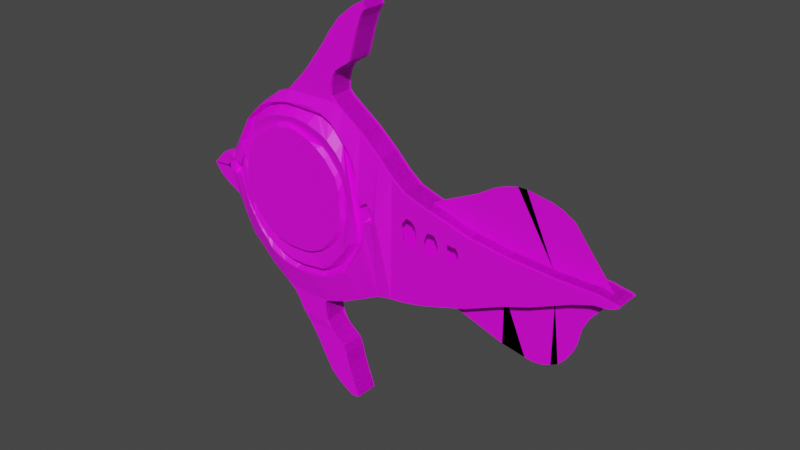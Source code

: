 # Source: eye.blend  (saved by Blender 3.1.7; exported with 4.5.12 LTS)
import bpy
from mathutils import Matrix  # noqa: F401  (used for matrix-valued properties, if any)

bpy.ops.wm.read_factory_settings(use_empty=True)
scene = bpy.context.scene
scene.name = 'Scene'

# ---- collections
col_collection = bpy.data.collections.new('Collection'); scene.collection.children.link(col_collection)

# ---- images (referenced by path relative to the original .blend; pixels are not part of the script)
import os
ASSET_DIR = os.environ.get("B2B_ASSET_DIR", "")  # directory of the original .blend (textures are referenced by path, not embedded)
HERE = os.path.dirname(os.path.abspath(__file__))  # packed textures are extracted next to this script under _unpacked/

def load_image(name, relpath, width, height, colorspace="sRGB"):
    """Load a texture the original file referenced (path relative to the .blend, or extracted next to this script)."""
    p = next((c for c in (os.path.join(HERE, relpath), os.path.join(ASSET_DIR, relpath)) if relpath and os.path.exists(c)), "")
    if p:
        img = bpy.data.images.load(p, check_existing=True)
        img.name = name
    else:  # same state as the original file: an image datablock whose file is absent (Cycles renders it pink)
        img = bpy.data.images.new(name, width, height)
        img.source = "FILE"
        img.filepath = "//" + (relpath or name)
    img.colorspace_settings.name = colorspace
    return img
img_eye_jpg = load_image('eye.JPG', 'eye.png', 1024, 1024, 'sRGB')
img_material_base_color = load_image('Material Base Color', '', 1024, 1024, 'sRGB')

# ---- materials (node trees are filled in below, after node groups)
mat_material = bpy.data.materials.new('Material')
mat_material.use_transparent_shadow = False

# ---- material node trees
mat_material.use_nodes = True; mat_material.node_tree.nodes.clear()
_N = mat_material.node_tree.nodes; _L = mat_material.node_tree.links
n0 = _N.new('ShaderNodeBsdfPrincipled'); n0.name = 'Principled BSDF'; n0.location = (10, 300)
n0.distribution = 'GGX'
n0.subsurface_method = 'RANDOM_WALK_SKIN'
n0.inputs[3].default_value = 1.45
n0.inputs[27].default_value = (0.0, 0.0, 0.0, 1.0)
n0.inputs[28].default_value = 1.0
n1 = _N.new('ShaderNodeOutputMaterial'); n1.name = 'Material Output'; n1.location = (300, 300)
n2 = _N.new('ShaderNodeTexImage'); n2.name = 'Image Texture'; n2.location = (-381, 187)
n2.image = img_eye_jpg
n3 = _N.new('ShaderNodeTexImage'); n3.name = 'Image Texture.001'; n3.location = (0, 0)
n3.image = img_material_base_color
_L.new(n0.outputs[0], n1.inputs[0])
_L.new(n2.outputs[0], n0.inputs[0])
n1.is_active_output = True

# ---- world
world_world = bpy.data.worlds.new('World'); scene.world = world_world
world_world.use_nodes = True; world_world.node_tree.nodes.clear()
_N = world_world.node_tree.nodes; _L = world_world.node_tree.links
n0 = _N.new('ShaderNodeOutputWorld'); n0.name = 'World Output'; n0.location = (300, 300)
n1 = _N.new('ShaderNodeBackground'); n1.name = 'Background'; n1.location = (10, 300)
n1.inputs[0].default_value = (0.05088, 0.05088, 0.05088, 1.0)
_L.new(n1.outputs[0], n0.inputs[0])
n0.is_active_output = True
world_world.color = (0.05088, 0.05088, 0.05088)
world_world.use_sun_shadow = False
world_world.sun_shadow_jitter_overblur = 0.0

# ---- meshes
me_cube_001 = bpy.data.meshes.new('Cube.001')
me_cube_001.from_pydata([(-1.636, -0.1236, 2.393), (-1.636, -0.1236, 3.538), (-1.636, 0.09936, 2.393), (-1.636, 0.09936, 3.538), (-1.53, -0.1236, 2.294), (-1.53, -0.1236, 3.649), (-1.53, 0.09936, 2.294), (-1.53, 0.09936, 3.649), (-1.715, -0.1236, 2.535), (-1.83, -0.1236, 3.194), (-1.715, 0.09936, 2.535), (-1.83, 0.09936, 3.194), (-1.816, -0.1236, 2.752), (-1.931, -0.1236, 3.152), (-1.816, 0.09936, 2.752), (-1.931, 0.09936, 3.152), (-1.963, -0.1236, 2.83), (-1.994, -0.1236, 3.114), (-1.963, 0.09936, 2.83), (-1.994, 0.09936, 3.114), (-2.053, -0.1236, 2.899), (-2.085, -0.1236, 3.019), (-2.053, 0.1085, 2.899), (-2.085, 0.09936, 3.019), (-2.118, -0.1236, 2.993), (-2.113, -0.1236, 2.994), (-2.118, 0.09936, 2.993), (-2.113, 0.09936, 2.994), (-1.404, -0.1236, 2.167), (-1.404, -0.1236, 3.766), (-1.404, 0.09936, 2.167), (-1.404, 0.09936, 3.766), (-1.219, -0.1236, 2.035), (-1.219, -0.1236, 3.898), (-1.219, 0.09936, 2.035), (-1.219, 0.09936, 3.898), (-1.067, -0.1236, 1.994), (-1.102, -0.1236, 3.942), (-1.067, 0.09936, 1.994), (-1.102, 0.09936, 3.942), (-0.7337, -0.1236, 2.003), (-0.5797, -0.1236, 3.95), (-0.7337, 0.09936, 2.003), (-0.5797, 0.09936, 3.95), (-0.5189, -0.1236, 2.081), (-0.5031, -0.1236, 3.892), (-0.5189, 0.09936, 2.081), (-0.5031, 0.09936, 3.892), (-0.3188, -0.1236, 2.181), (-0.303, -0.1236, 3.75), (-0.3188, 0.09936, 2.181), (-0.303, 0.09936, 3.75), (-0.1204, -0.1236, 2.283), (-0.1046, -0.1236, 3.576), (-0.1204, 0.09936, 2.283), (-0.1046, 0.09936, 3.576), (0.01408, -0.1236, 2.309), (0.02989, -0.1236, 3.439), (0.01408, 0.09936, 2.309), (0.02989, 0.09936, 3.439), (0.1419, -0.1236, 2.325), (0.1577, -0.1236, 3.343), (0.1419, 0.09936, 2.325), (0.1577, 0.09936, 3.343), (0.3266, -0.1236, 2.364), (0.3424, -0.1236, 3.284), (0.3266, 0.09936, 2.364), (0.3424, 0.09936, 3.284), (0.7924, -0.121, 2.512), (0.8082, -0.1236, 3.158), (0.7924, 0.09936, 2.512), (0.8082, 0.09936, 3.158), (1.154, -0.1236, 2.676), (1.17, -0.1236, 3.111), (1.154, 0.09936, 2.676), (1.17, 0.09936, 3.111), (1.412, -0.1236, 2.77), (1.436, -0.1236, 3.096), (1.412, 0.09936, 2.77), (1.436, 0.09936, 3.096), (1.553, -0.1236, 2.836), (1.576, -0.1236, 3.086), (1.553, 0.09936, 2.836), (1.576, 0.09936, 3.086), (1.674, -0.1255, 2.891), (1.697, -0.1236, 3.087), (1.674, 0.09745, 2.891), (1.697, 0.09936, 3.087), (1.775, -0.1255, 2.937), (1.798, -0.1236, 3.085), (1.775, 0.09745, 2.937), (1.798, 0.09936, 3.085), (1.846, -0.1255, 2.962), (1.869, -0.1236, 3.086), (1.846, 0.09745, 2.962), (1.869, 0.09936, 3.086), (1.907, -0.1255, 2.983), (1.93, -0.1236, 3.089), (1.907, 0.09745, 2.983), (1.93, 0.09936, 3.089), (1.95, -0.1255, 2.998), (1.973, -0.1236, 3.085), (1.95, 0.09745, 2.998), (1.973, 0.09936, 3.085), (2.026, -0.1255, 3.003), (2.049, -0.1236, 3.069), (2.026, 0.09745, 3.003), (2.049, 0.09936, 3.069), (2.075, -0.1255, 3.013), (2.098, -0.1236, 3.065), (2.075, 0.09743, 3.013), (2.098, 0.09936, 3.065), (2.103, -0.1255, 3.023), (2.126, -0.1236, 3.058), (2.103, 0.09743, 3.023), (2.126, 0.09936, 3.058), (2.149, -0.1255, 3.046), (2.148, -0.1236, 3.045), (2.149, 0.09743, 3.046), (2.148, 0.09936, 3.045), (-1.054, -0.1236, 3.992), (-1.054, 0.09936, 3.992), (-0.6174, -0.1236, 3.988), (-0.6174, 0.09936, 3.988), (-0.8446, -0.1236, 4.223), (-0.916, -0.1236, 4.135), (-0.916, 0.09936, 4.135), (-0.6188, -0.1236, 4.074), (-0.6188, 0.09936, 4.074), (-0.8446, 0.09936, 4.223), (-0.5963, -0.1236, 4.163), (-0.5963, 0.09936, 4.163), (-0.8053, -0.1236, 4.277), (-0.8053, 0.09936, 4.277), (-0.5666, -0.1236, 4.217), (-0.5666, 0.09936, 4.217), (-0.773, -0.1236, 4.317), (-0.773, 0.09936, 4.317), (-0.5183, -0.1236, 4.257), (-0.5183, 0.09936, 4.257), (-0.7358, -0.1236, 4.366), (-0.7358, 0.09936, 4.366), (-0.4481, -0.1236, 4.3), (-0.4481, 0.09936, 4.3), (-0.6943, -0.1236, 4.42), (-0.6943, 0.09936, 4.42), (-0.4065, -0.1236, 4.332), (-0.4065, 0.09936, 4.332), (-0.6707, -0.1236, 4.455), (-0.6707, 0.09936, 4.455), (-0.3943, -0.1236, 4.367), (-0.3943, 0.09936, 4.367), (-0.6086, -0.1236, 4.55), (-0.6086, 0.09936, 4.55), (-0.3678, -0.1235, 4.461), (-0.3678, 0.0994, 4.461), (-0.5055, -0.1236, 4.677), (-0.5055, 0.09936, 4.677), (-0.3317, -0.1235, 4.589), (-0.3317, 0.0994, 4.589), (-0.36, -0.1236, 4.794), (-0.36, 0.09936, 4.794), (-0.2896, -0.1235, 4.706), (-0.2896, 0.0994, 4.706), (-0.2654, -0.1236, 4.847), (-0.2654, 0.09936, 4.847), (-0.2479, -0.1235, 4.781), (-0.2479, 0.0994, 4.781), (0.3932, -0.000148, 3.308), (0.7907, 0.0001949, 3.494), (0.3529, -1.698e-05, 3.256), (1.153, 0.0006541, 3.066), (0.9566, -0.0003573, 3.597), (1.319, 0.0001091, 3.066), (1.052, 0.0002796, 3.637), (1.414, -0.0002339, 3.072), (1.162, -0.0004702, 3.665), (1.524, -0.0001592, 3.07), (1.242, -0.0002328, 3.667), (1.604, 0.0006489, 3.073), (1.475, -0.0004046, 3.629), (1.838, -0.0003678, 3.035), (1.568, -3.572e-05, 3.596), (1.93, -0.000419, 3.002), (1.671, 3.344e-05, 3.536), (2.059, 0.0004829, 3.05), (0.556, -0.05286, 2.453), (1.051, -0.05286, 2.65), (1.332, -0.008441, 2.784), (1.405, -0.002898, 2.808), (1.521, -0.0001739, 2.872), (1.607, -0.005834, 2.917), (1.686, -0.008547, 2.936), (1.763, -0.02763, 2.967), (1.818, -0.06263, 2.966), (1.913, -0.07754, 3.005), (1.971, -0.08559, 3.02), (2.03, -0.08833, 3.035), (2.057, -0.08834, 3.042), (-1.145, -0.1236, 1.979), (-1.145, 0.09936, 1.979), (-1.145, -0.1236, 1.978), (-1.145, 0.09936, 1.978), (-0.7662, -0.1236, 1.97), (-0.7662, 0.09936, 1.97), (-1.114, -0.1236, 1.94), (-1.114, 0.09936, 1.94), (-1.114, -0.1236, 1.939), (-1.114, 0.09936, 1.939), (-0.7722, -0.1236, 1.931), (-0.7722, 0.09936, 1.931), (-1.08, -0.1236, 1.89), (-1.08, 0.09936, 1.89), (-1.081, -0.1236, 1.889), (-1.081, 0.09936, 1.889), (-0.7703, -0.1236, 1.881), (-0.7703, 0.09936, 1.881), (-1.072, -0.1236, 1.874), (-1.072, 0.09936, 1.874), (-1.072, -0.1236, 1.873), (-1.072, 0.09936, 1.873), (-0.7685, -0.1236, 1.865), (-0.7685, 0.09936, 1.865), (-1.066, -0.1236, 1.854), (-1.066, 0.09936, 1.854), (-1.066, -0.1236, 1.853), (-1.066, 0.09936, 1.853), (-0.7655, -0.1236, 1.845), (-0.7655, 0.09936, 1.845), (-1.047, -0.1236, 1.82), (-1.047, 0.09936, 1.82), (-1.048, -0.1236, 1.819), (-1.048, 0.09936, 1.819), (-0.7607, -0.1236, 1.811), (-0.7607, 0.09936, 1.811), (-1.037, -0.1236, 1.804), (-1.037, 0.09936, 1.804), (-1.037, -0.1236, 1.803), (-1.037, 0.09936, 1.803), (-0.761, -0.1236, 1.795), (-0.761, 0.09936, 1.795), (-1.021, -0.1236, 1.78), (-1.021, 0.09936, 1.78), (-1.021, -0.1236, 1.779), (-1.021, 0.09936, 1.779), (-0.7517, -0.1236, 1.771), (-0.7517, 0.09936, 1.771), (-1.008, -0.1191, 1.76), (-1.008, 0.1038, 1.76), (-1.008, -0.1191, 1.759), (-1.008, 0.1038, 1.759), (-0.7388, -0.1236, 1.751), (-0.7388, 0.09936, 1.751), (-0.9725, -0.1138, 1.705), (-0.9725, 0.1091, 1.705), (-0.9728, -0.1138, 1.704), (-0.9728, 0.1091, 1.704), (-0.6971, -0.1138, 1.696), (-0.6971, 0.1091, 1.696), (-0.8986, -0.1138, 1.595), (-0.8986, 0.1091, 1.595), (-0.8989, -0.1138, 1.594), (-0.8989, 0.1091, 1.594), (-0.5582, -0.1138, 1.586), (-0.5582, 0.1091, 1.586), (-0.8569, -0.1138, 1.527), (-0.8569, 0.1091, 1.527), (-0.8572, -0.1138, 1.526), (-0.8572, 0.1091, 1.526), (-0.5279, -0.1138, 1.518), (-0.5279, 0.1091, 1.518), (-0.8255, -0.1138, 1.468), (-0.8255, 0.1091, 1.468), (-0.8257, -0.1138, 1.467), (-0.8257, 0.1091, 1.467), (-0.5137, -0.1138, 1.459), (-0.5137, 0.1091, 1.459), (-0.7944, -0.1138, 1.41), (-0.7944, 0.1091, 1.41), (-0.7946, -0.1138, 1.409), (-0.7946, 0.1091, 1.409), (-0.4976, -0.1138, 1.401), (-0.4976, 0.1091, 1.401), (-0.7145, -0.1138, 1.271), (-0.7145, 0.1091, 1.271), (-0.7147, -0.1138, 1.27), (-0.7147, 0.1091, 1.27), (-0.4511, -0.1138, 1.261), (-0.4511, 0.1091, 1.261), (-0.6806, -0.1138, 1.239), (-0.6806, 0.1091, 1.239), (-0.6808, -0.1138, 1.238), (-0.6808, 0.1091, 1.238), (-0.4376, -0.1138, 1.23), (-0.4376, 0.1091, 1.23), (-0.6356, -0.1138, 1.193), (-0.6356, 0.1091, 1.193), (-0.6358, -0.1138, 1.192), (-0.6358, 0.1091, 1.192), (-0.4216, -0.1138, 1.184), (-0.4216, 0.1091, 1.184), (-0.4789, -0.1138, 1.093), (-0.4789, 0.1091, 1.093), (-0.4791, -0.1138, 1.092), (-0.4791, 0.1091, 1.092), (-0.3894, -0.1138, 1.097), (-0.3894, 0.1091, 1.097), (0.5524, 0.0004055, 2.423), (1.088, 0.0004055, 2.249), (0.5524, -0.0004055, 2.458), (1.088, -0.0004055, 2.722), (1.31, 1.902e-05, 2.208), (1.31, -0.000544, 2.793), (1.382, -6.376e-05, 2.198), (1.382, -0.0006268, 2.782), (1.485, 0.000361, 2.213), (1.485, -0.000202, 2.798), (1.55, 0.0001439, 2.242), (1.55, -0.0004191, 2.827), (1.615, -6.981e-06, 2.274), (1.615, -0.00057, 2.858), (1.68, -0.0005699, 2.345), (1.68, -0.001133, 2.929), (1.733, 0.0005468, 2.429), (1.733, -1.624e-05, 3.013), (1.77, 4.318e-05, 2.513), (1.77, -0.0001734, 3.07), (1.803, -0.0004231, 2.673), (1.803, 0.0001858, 3.051), (1.856, -0.0006342, 2.781), (1.856, -0.0003514, 3.043), (1.896, -0.001287, 2.831), (1.896, -0.0001396, 3.054), (1.943, 8.592e-05, 2.889), (1.945, -0.0001218, 3.048), (1.733, -0.0002658, 2.429), (2.029, 0.0001858, 3.002), (2.031, 0.0002276, 3.057), (-0.5977, -0.1094, 3.723), (-0.7075, -0.1094, 2.334), (-1.795, -0.1094, 2.995), (-1.812, -0.1094, 3.094), (-1.636, -0.1094, 2.762), (-1.636, -0.1094, 3.389), (-1.1, -0.1094, 3.809), (-1.073, -0.1094, 2.311), (-1.219, -0.1094, 3.789), (-1.219, -0.1094, 2.346), (-1.404, -0.1094, 3.701), (-1.404, -0.1094, 2.454), (-1.53, -0.1094, 3.599), (-1.53, -0.1094, 2.594), (-0.3099, -0.1094, 3.072), (-0.3128, -0.1094, 2.785), (-0.5053, -0.1094, 3.635), (-0.5155, -0.1094, 2.469), (-1.035, -0.1094, 3.819), (-0.9633, -0.1094, 3.823), (-0.9217, -0.1094, 3.821), (-0.8599, -0.1094, 3.819), (-0.7804, -0.1094, 3.808), (-0.7218, -0.1094, 3.793), (-0.6621, -0.1094, 3.758), (-0.7899, -0.1094, 2.321), (-0.8668, -0.1094, 2.311), (-0.9088, -0.1094, 2.297), (-0.9773, -0.1094, 2.293), (-1.031, -0.1094, 2.293), (-1.619, -0.1094, 3.412), (-1.606, -0.1094, 3.434), (-1.581, -0.1094, 3.501), (-1.563, -0.1094, 3.534), (-1.568, -0.1094, 2.647), (-1.596, -0.1094, 2.706), (-1.194, -0.1094, 3.794), (-1.157, -0.1094, 3.801), (-1.118, -0.1094, 3.806), (-1.102, -0.1094, 2.309), (-1.16, -0.1094, 2.326), (-0.4737, -0.1094, 3.6), (-0.4109, -0.1094, 3.525), (-0.3842, -0.1094, 3.479), (-0.3714, -0.1094, 3.442), (-0.3541, -0.1094, 3.371), (-0.3501, -0.1094, 3.3), (-0.336, -0.1094, 3.229), (-0.3216, -0.1094, 3.141), (-0.3409, -0.1094, 2.723), (-0.3606, -0.1094, 2.676), (-0.3854, -0.1094, 2.627), (-0.4125, -0.1094, 2.576), (-0.4427, -0.1094, 2.542), (-0.4933, -0.1094, 2.496), (-1.827, -0.1094, 3.003), (-1.836, -0.1094, 3.04), (-1.687, -0.1094, 3.084), (-1.681, -0.1094, 3.131), (-1.67, -0.1094, 3.173), (-1.665, -0.1094, 3.229), (-1.661, -0.1094, 3.279), (-1.657, -0.1094, 3.334), (-1.65, -0.1094, 3.361), (-1.666, -0.1094, 2.901), (-1.672, -0.1094, 2.955), (-1.695, -0.1094, 3.008), (-1.723, -0.1094, 3.025), (-1.754, -0.1094, 3.027), (-1.775, -0.1094, 3.087), (-1.77, -0.1094, 3.059), (-1.732, -0.1094, 3.067), (-1.502, -0.1094, 3.629), (-1.476, -0.1094, 3.656), (-1.452, -0.1094, 3.674), (-1.421, -0.1094, 3.691), (-1.451, -0.1094, 2.5), (-1.492, -0.1094, 2.531), (-1.374, -0.1094, 3.722), (-1.341, -0.1094, 3.742), (-1.317, -0.1094, 3.754), (-1.294, -0.1094, 3.766), (-1.253, -0.1094, 3.776), (-1.287, -0.1094, 2.381), (-1.354, -0.1094, 2.426), (-0.2885, -0.1094, 3.077), (-0.2652, -0.1094, 3.098), (-0.2456, -0.1094, 3.116), (-0.2045, -0.1094, 3.128), (-0.1806, -0.1094, 3.118), (-0.1546, -0.1094, 3.091), (-0.1416, -0.1094, 3.055), (-0.1583, -0.1094, 3.007), (-0.1982, -0.1094, 2.992), (-0.2279, -0.1094, 3.001), (-0.2466, -0.1094, 3.014), (-0.2587, -0.1094, 3.027), (-0.2974, -0.1094, 3.029), (-0.2923, -0.1094, 2.99), (-0.2943, -0.1094, 2.934), (-0.2859, -0.1094, 2.878), (-0.2959, -0.1094, 2.855), (-0.5571, -0.1094, 3.69), (-0.5516, -0.1094, 2.431), (-0.6053, -0.1094, 2.392), (-0.6623, -0.1094, 2.356), (-1.791, -0.1668, 2.971), (-1.404, -0.1692, 2.39), (-1.219, -0.1693, 2.273), (-0.3086, -0.1686, 3.197), (-1.072, -0.1689, 2.246), (-0.5048, -0.169, 3.688), (-1.404, -0.1722, 3.729), (-1.636, -0.1682, 2.705), (-0.7114, -0.1681, 2.285), (-1.53, -0.1687, 2.536), (-1.636, -0.173, 3.462), (-0.3143, -0.1697, 2.629), (-0.5162, -0.1691, 2.386), (-1.53, -0.1719, 3.62), (-1.1, -0.1693, 3.84), (-0.1108, -0.1801, 3.068), (-0.5928, -0.1699, 3.786), (-1.819, -0.1712, 3.131), (-1.219, -0.1689, 3.811), (-1.669, -0.1753, 3.389), (-1.687, -0.1737, 3.337), (-1.706, -0.1711, 3.257), (-1.712, -0.1692, 3.203), (-1.712, -0.1665, 3.128), (-1.72, -0.166, 3.087), (-1.767, -0.166, 3.089), (-1.798, -0.1715, 3.128), (-1.5, -0.1685, 2.491), (-1.464, -0.1686, 2.457), (-1.431, -0.1689, 2.422), (-1.373, -0.1701, 2.349), (-1.321, -0.1704, 2.307), (-1.847, -0.1692, 3.09), (-1.861, -0.1715, 3.043), (-1.857, -0.1733, 3.001), (-1.832, -0.169, 2.979), (-1.302, -0.1701, 3.788), (-0.5538, -0.1694, 3.745), (-0.9969, -0.1696, 2.233), (-0.9042, -0.1689, 2.235), (-0.7971, -0.1686, 2.259), (-1.588, -0.1732, 3.56), (-1.11, -0.1688, 2.252), (-0.4623, -0.1692, 2.413), (-0.3928, -0.1687, 2.504), (-0.3251, -0.1681, 3.267), (-0.3289, -0.1689, 3.333), (-0.3248, -0.1708, 3.406), (-0.3469, -0.1696, 3.492), (-0.3897, -0.1683, 3.555), (-0.4248, -0.1689, 3.615), (-1.75, -0.167, 2.99), (-1.726, -0.1668, 2.99), (-1.718, -0.1676, 2.96), (-1.706, -0.1688, 2.918), (-1.698, -0.1696, 2.879), (-1.675, -0.1697, 2.786), (-0.651, -0.1684, 2.303), (-0.5728, -0.1684, 2.352), (-0.2696, -0.1687, 2.714), (-0.2431, -0.1684, 2.809), (-0.237, -0.1677, 2.871), (-0.233, -0.1672, 2.912), (-0.2364, -0.1662, 2.972), (-0.1598, -0.1668, 2.965), (-0.1239, -0.1745, 3.002), (-0.1275, -0.1722, 3.119), (-0.1598, -0.1673, 3.145), (-0.2055, -0.1672, 3.164), (-0.2402, -0.1674, 3.156), (-0.2635, -0.1675, 3.143), (-0.2853, -0.167, 3.114), (-1.423, -0.1721, 3.718), (-1.486, -0.1736, 3.667), (-0.692, -0.1693, 3.831), (-0.7939, -0.1704, 3.86), (-0.8774, -0.1714, 3.866), (-1.012, -0.1706, 3.853), (-1.594, -0.1683, 2.634), (-1.578, -0.1678, 2.618), (-1.636, -0.2017, 2.85), (-1.636, -0.2017, 3.187), (-0.6052, -0.2017, 3.628), (-0.7038, -0.2017, 2.38), (-1.404, -0.2017, 3.607), (-1.404, -0.2017, 2.503), (-1.098, -0.2017, 3.723), (-1.074, -0.2017, 2.352), (-0.5061, -0.2017, 3.542), (-0.5147, -0.2017, 2.554), (-1.53, -0.2017, 3.46), (-1.53, -0.2017, 2.647), (-1.219, -0.2017, 3.701), (-1.219, -0.2017, 2.392), (-1.589, -0.2017, 3.345), (-1.672, -0.2017, 3.074), (-0.6152, -0.2017, 2.432), (-0.4493, -0.2017, 3.467), (-0.4089, -0.2017, 3.388), (-0.3842, -0.2017, 3.315), (-0.3606, -0.2017, 3.203), (-0.3361, -0.2017, 3.073), (-0.339, -0.2017, 2.953), (-0.3574, -0.2017, 2.879), (-0.3715, -0.2017, 2.814), (-0.3996, -0.2017, 2.718), (-0.4416, -0.2017, 2.634), (-1.324, -0.2017, 3.657), (-0.9672, -0.2017, 3.737), (-0.8208, -0.2017, 3.72), (-0.6636, -0.2017, 3.661), (-0.82, -0.2017, 2.364), (-0.9255, -0.2017, 2.348), (-1.475, -0.2017, 3.555), (-0.6157, -0.1787, 3.495), (-0.6893, -0.1787, 2.565), (-1.219, -0.1787, 3.624), (-1.219, -0.1787, 2.506), (-0.5077, -0.1787, 3.363), (-0.513, -0.1787, 2.748), (-1.404, -0.1787, 3.514), (-1.404, -0.1787, 2.612), (-1.53, -0.1787, 3.359), (-1.53, -0.1787, 2.77), (-1.097, -0.1787, 3.661), (-1.076, -0.1787, 2.468), (-0.9526, -0.1787, 3.657), (-0.8509, -0.1787, 3.637), (-0.7552, -0.1787, 3.599), (-0.6784, -0.1787, 3.548), (-0.7506, -0.1787, 2.518), (-0.8407, -0.1787, 2.48), (-0.9398, -0.1787, 2.474), (-0.4682, -0.1787, 3.289), (-0.4492, -0.1787, 3.217), (-0.4379, -0.1787, 3.144), (-0.4353, -0.1787, 3.033), (-0.4383, -0.1787, 2.943), (-0.4526, -0.1787, 2.877), (-0.4803, -0.1787, 2.804), (-1.46, -0.1787, 2.69), (-1.48, -0.1787, 3.436), (-1.259, -0.1787, 3.603), (-0.5594, -0.1787, 2.679), (-0.6237, -0.1787, 2.612), (-1.19, -0.1787, 3.64), (-1.14, -0.1787, 2.478), (-1.565, -0.1787, 2.862), (-1.591, -0.1787, 2.977), (-1.599, -0.1787, 3.072), (-1.596, -0.1787, 3.176), (-1.573, -0.1787, 3.273), (-0.6181, -0.2216, 3.465), (-0.6876, -0.2216, 2.586), (-1.096, -0.2216, 3.624), (-1.076, -0.2216, 2.501), (-1.404, -0.2216, 3.458), (-1.404, -0.2216, 2.659), (-1.219, -0.2216, 3.589), (-1.219, -0.2216, 2.531), (-1.53, -0.2216, 3.304), (-1.53, -0.2216, 2.807), (-0.5079, -0.2216, 3.332), (-0.5125, -0.2216, 2.813), (-1.375, -0.2216, 3.479), (-1.327, -0.2216, 3.522), (-1.255, -0.2216, 3.572), (-0.4861, -0.2216, 3.255), (-0.467, -0.2216, 3.204), (-0.4644, -0.2216, 3.115), (-0.4632, -0.2216, 3.02), (-0.4771, -0.2216, 2.932), (-1.166, -0.2216, 3.614), (-1.449, -0.2216, 3.425), (-1.011, -0.2216, 3.64), (-0.9335, -0.2216, 3.628), (-0.8546, -0.2216, 3.6), (-0.7912, -0.2216, 3.579), (-0.7108, -0.2216, 3.536), (-0.7443, -0.2216, 2.555), (-0.8295, -0.2216, 2.519), (-0.909, -0.2216, 2.504), (-0.5412, -0.2216, 2.763), (-0.6238, -0.2216, 2.652), (-1.564, -0.2216, 2.958), (-1.574, -0.2216, 3.072), (-1.564, -0.2216, 3.158), (-1.885, -0.1236, 2.992), (-1.896, -0.1236, 3.03), (-2.076, -0.1236, 2.984), (-2.078, -0.1236, 2.995), (-1.98, -0.1236, 2.99), (-1.982, -0.1236, 3.0), (-1.948, -0.1236, 3.002), (-1.93, -0.1236, 3.025), (-1.901, -0.1236, 2.976), (-1.918, -0.1236, 2.974), (-1.931, -0.1236, 2.987), (-1.941, -0.1236, 2.992), (-1.883, -0.1334, 3.013), (0.1538, -0.1236, 3.092), (0.1525, -0.1236, 3.006), (0.1514, -0.1236, 2.932), (0.1873, -0.1236, 3.132), (0.236, -0.1236, 3.119), (0.2726, -0.1236, 3.085), (0.2824, -0.1236, 3.046), (0.2923, -0.1236, 2.986), (0.2851, -0.1236, 2.937), (0.2753, -0.1236, 2.899), (0.2508, -0.1236, 2.867), (0.2089, -0.1236, 2.867), (0.1819, -0.1236, 2.887), (0.4021, -0.1232, 3.069), (0.1375, -0.1236, 3.073), (0.4687, -0.1228, 3.069), (0.4963, -0.1227, 3.026), (0.5091, -0.1226, 2.98), (0.502, -0.1226, 2.927), (0.4873, -0.1227, 2.889), (0.4574, -0.1229, 2.859), (0.4123, -0.1231, 2.846), (0.3798, -0.1233, 2.88), (0.3724, -0.1234, 2.924), (0.3725, -0.1234, 2.997), (0.6027, -0.1229, 3.036), (0.6417, -0.1229, 3.029), (0.6904, -0.1229, 3.027), (0.7101, -0.1228, 2.996), (0.713, -0.1226, 2.944), (0.6792, -0.1224, 2.899), (0.6351, -0.1223, 2.888), (0.6104, -0.1224, 2.915), (0.6053, -0.1226, 2.975), (0.0306, -0.0001066, 3.116), (0.7808, -0.0001066, 3.116), (0.0306, 0.0001066, 2.638), (0.7808, 0.0001066, 2.638)], [(186, 187), (187, 188), (188, 189), (189, 190), (190, 191), (191, 192), (192, 193), (193, 194), (194, 195), (195, 196), (196, 197), (197, 198), (669, 667)], [(1, 3, 11, 9), (7, 5, 29, 31), (4, 453, 523, 522, 451, 0), (2, 6, 4, 0), (7, 3, 1, 5), (10, 8, 12, 14), (2, 0, 8, 10), (0, 451, 500, 499, 498, 497, 496, 495, 444, 8), (8, 444, 479, 478, 477, 476, 461, 9, 13, 632, 643, 631, 12), (9, 11, 15, 13), (17, 19, 23, 21), (12, 631, 639, 640, 641, 642, 635, 16), (13, 15, 19, 17), (14, 12, 16, 18), (18, 16, 20, 22), (16, 635, 633, 20), (24, 25, 27, 26), (20, 633, 24), (21, 23, 27, 25), (22, 20, 24, 26), (31, 29, 33, 35), (5, 457, 517, 516, 450, 29), (4, 6, 30, 28), (35, 33, 37, 39), (29, 450, 480, 462, 33), (28, 30, 34, 32), (33, 462, 458, 37), (42, 40, 203, 204), (41, 460, 481, 449, 45), (37, 458, 521, 520, 519, 518, 460, 41), (40, 36, 201, 203), (44, 46, 50, 48), (40, 42, 46, 44), (43, 41, 45, 47), (51, 49, 53, 55), (47, 45, 49, 51), (45, 449, 494, 493, 492, 491, 490, 489, 447, 49), (53, 459, 52, 56, 57), (49, 447, 515, 514, 513, 512, 511, 510, 459, 53), (48, 50, 54, 52), (59, 57, 61, 63), (52, 54, 58, 56), (55, 53, 57, 59), (63, 61, 65, 67), (57, 56, 60, 646, 645, 658, 644, 61), (56, 58, 62, 60), (67, 65, 69, 71), (61, 644, 647, 648, 649, 650, 651, 652, 653, 654, 655, 656, 646, 60, 64, 65), (60, 62, 66, 64), (71, 69, 73, 75), (65, 667, 668, 657, 659, 660, 661, 669, 69), (64, 66, 70, 68), (73, 72, 76, 77), (69, 68, 72, 73), (68, 70, 74, 72), (79, 77, 81, 83), (72, 74, 78, 76), (75, 73, 77, 79), (77, 76, 80, 81), (76, 78, 82, 80), (85, 84, 88, 89), (81, 80, 84, 85), (80, 82, 86, 84), (83, 81, 85, 87), (91, 89, 93, 95), (84, 86, 90, 88), (87, 85, 89, 91), (89, 88, 92, 93), (88, 90, 94, 92), (97, 96, 100, 101), (93, 92, 96, 97), (92, 94, 98, 96), (95, 93, 97, 99), (103, 101, 105, 107), (96, 98, 102, 100), (99, 97, 101, 103), (105, 104, 108, 109), (101, 100, 104, 105), (100, 102, 106, 104), (104, 106, 110, 108), (107, 105, 109, 111), (113, 112, 116, 117), (109, 108, 112, 113), (108, 110, 114, 112), (111, 109, 113, 115), (118, 119, 117, 116), (112, 114, 118, 116), (115, 113, 117, 119), (41, 43, 123, 122), (37, 41, 122, 120), (39, 37, 120, 121), (121, 120, 125, 126), (124, 130, 134, 132), (120, 122, 127, 125), (122, 123, 128, 127), (126, 125, 124, 129), (125, 127, 130, 124), (127, 128, 131, 130), (132, 134, 138, 136), (129, 124, 132, 133), (130, 131, 135, 134), (136, 138, 142, 140), (133, 132, 136, 137), (134, 135, 139, 138), (137, 136, 140, 141), (138, 139, 143, 142), (146, 147, 151, 150), (142, 143, 147, 146), (140, 142, 146, 144), (141, 140, 144, 145), (148, 150, 154, 152), (144, 146, 150, 148), (145, 144, 148, 149), (149, 148, 152, 153), (150, 151, 155, 154), (156, 158, 162, 160), (154, 155, 159, 158), (152, 154, 158, 156), (153, 152, 156, 157), (161, 160, 164, 165), (157, 156, 160, 161), (158, 159, 163, 162), (165, 164, 166, 167), (162, 163, 167, 166), (160, 162, 166, 164), (168, 169, 171, 170), (171, 169, 172, 173), (173, 172, 174, 175), (175, 174, 176, 177), (177, 176, 178, 179), (179, 178, 180, 181), (181, 180, 182, 183), (183, 182, 184, 185), (204, 203, 209, 210), (203, 201, 207, 209), (34, 38, 202, 200), (38, 42, 204, 202), (36, 32, 199, 201), (32, 34, 200, 199), (207, 205, 211, 213), (208, 210, 216, 214), (200, 202, 208, 206), (199, 200, 206, 205), (202, 204, 210, 208), (201, 199, 205, 207), (216, 215, 221, 222), (215, 213, 219, 221), (209, 207, 213, 215), (210, 209, 215, 216), (206, 208, 214, 212), (205, 206, 212, 211), (219, 217, 223, 225), (220, 222, 228, 226), (212, 214, 220, 218), (211, 212, 218, 217), (214, 216, 222, 220), (213, 211, 217, 219), (224, 226, 232, 230), (228, 227, 233, 234), (221, 219, 225, 227), (222, 221, 227, 228), (218, 220, 226, 224), (217, 218, 224, 223), (233, 231, 237, 239), (231, 229, 235, 237), (223, 224, 230, 229), (226, 228, 234, 232), (225, 223, 229, 231), (227, 225, 231, 233), (235, 236, 242, 241), (236, 238, 244, 242), (234, 233, 239, 240), (230, 232, 238, 236), (229, 230, 236, 235), (232, 234, 240, 238), (246, 245, 251, 252), (245, 243, 249, 251), (238, 240, 246, 244), (237, 235, 241, 243), (239, 237, 243, 245), (240, 239, 245, 246), (250, 252, 258, 256), (247, 248, 254, 253), (242, 244, 250, 248), (241, 242, 248, 247), (244, 246, 252, 250), (243, 241, 247, 249), (258, 257, 263, 264), (257, 255, 261, 263), (249, 247, 253, 255), (251, 249, 255, 257), (252, 251, 257, 258), (248, 250, 256, 254), (261, 259, 265, 267), (262, 264, 270, 268), (254, 256, 262, 260), (253, 254, 260, 259), (256, 258, 264, 262), (255, 253, 259, 261), (270, 269, 275, 276), (269, 267, 273, 275), (263, 261, 267, 269), (264, 263, 269, 270), (260, 262, 268, 266), (259, 260, 266, 265), (273, 271, 277, 279), (274, 276, 282, 280), (266, 268, 274, 272), (265, 266, 272, 271), (268, 270, 276, 274), (267, 265, 271, 273), (282, 281, 287, 288), (281, 279, 285, 287), (275, 273, 279, 281), (276, 275, 281, 282), (272, 274, 280, 278), (271, 272, 278, 277), (285, 283, 289, 291), (286, 288, 294, 292), (278, 280, 286, 284), (277, 278, 284, 283), (280, 282, 288, 286), (279, 277, 283, 285), (294, 293, 299, 300), (293, 291, 297, 299), (287, 285, 291, 293), (288, 287, 293, 294), (284, 286, 292, 290), (283, 284, 290, 289), (297, 295, 301, 303), (298, 300, 306, 304), (290, 292, 298, 296), (289, 290, 296, 295), (292, 294, 300, 298), (291, 289, 295, 297), (301, 302, 304, 303), (303, 304, 306, 305), (299, 297, 303, 305), (300, 299, 305, 306), (296, 298, 304, 302), (295, 296, 302, 301), (307, 308, 310, 309), (310, 308, 311, 312), (312, 311, 313, 314), (314, 313, 315, 316), (316, 315, 317, 318), (318, 317, 319, 320), (320, 319, 321, 322), (322, 321, 323, 324), (324, 335, 325, 326), (326, 325, 327, 328), (328, 327, 329, 330), (330, 329, 331, 332), (332, 331, 333, 334), (334, 333, 336, 337), (338, 362, 361, 360, 359, 358, 357, 356, 344, 530, 552, 553, 554, 526), (339, 363, 364, 365, 366, 367, 345, 448, 482, 483, 484, 452), (342, 373, 372, 351, 535, 524), (343, 368, 369, 370, 371, 350, 457, 485, 454), (344, 376, 375, 374, 346, 536, 530), (345, 377, 378, 347, 446, 486, 448), (352, 386, 385, 384, 383, 382, 381, 380, 379, 354, 532, 541, 542, 543, 544, 545, 546, 547, 548, 549, 550, 533, 355, 392, 391, 390, 389, 388, 387, 353), (353, 387, 388, 389, 390, 391, 392, 355, 456, 487, 488, 455), (341, 394, 393, 340), (340, 406, 405, 404, 403, 402, 342, 524, 539, 525, 343, 401, 400, 399, 398, 397, 396, 395, 409, 408, 407, 341), (341, 407, 408, 409, 395, 396, 397, 398, 399, 400, 401, 343, 454, 463, 464, 465, 466, 467, 468, 469, 470, 461), (348, 413, 412, 411, 410, 350, 534, 557, 528), (349, 414, 415, 351, 453, 471, 472, 473, 445), (346, 420, 419, 418, 417, 416, 348, 528, 551, 536), (347, 421, 422, 349, 445, 474, 475, 446), (353, 439, 438, 437, 436, 435, 434, 433, 432, 431, 430, 429, 428, 427, 426, 425, 424, 423, 352), (354, 440, 338, 526, 532), (355, 441, 442, 443, 339, 452, 501, 502, 456), (461, 470, 469, 468, 467, 466, 465, 464, 463, 454, 1, 9), (445, 473, 472, 471, 453, 4, 28), (446, 475, 474, 445, 28, 32), (461, 476, 477, 478, 479, 444, 340, 393, 394, 341), (462, 480, 450, 348, 416, 417, 418, 419, 420, 346), (458, 462, 346, 374, 375, 376, 344), (449, 481, 460, 338, 440, 354), (452, 484, 483, 482, 448, 36, 40), (454, 485, 457, 5, 1), (448, 486, 446, 32, 36), (455, 488, 487, 456, 44, 48), (447, 489, 490, 491, 492, 493, 494, 449, 354, 379, 380, 381, 382, 383, 384, 385, 386, 352), (444, 495, 496, 497, 498, 499, 500, 451, 342, 402, 403, 404, 405, 406, 340), (456, 502, 501, 452, 40, 44), (459, 509, 508, 507, 506, 505, 504, 503, 455, 48, 52), (455, 503, 504, 505, 506, 507, 508, 509, 459, 510, 511, 512, 513, 514, 515, 447, 352, 423, 424, 425, 426, 427, 428, 429, 430, 431, 432, 433, 434, 435, 436, 437, 438, 439, 353), (450, 516, 517, 457, 350, 410, 411, 412, 413, 348), (460, 518, 519, 520, 521, 458, 344, 356, 357, 358, 359, 360, 361, 362, 338), (451, 522, 523, 453, 351, 372, 373, 342), (524, 535, 567, 591, 592, 593, 594, 595, 566, 534, 538, 525), (525, 538, 534, 350, 371, 370, 369, 368, 343), (525, 539, 524), (532, 526, 558, 562), (533, 540, 527, 339, 443, 442, 441, 355), (533, 550, 549, 548, 547, 546, 545, 544, 543, 542, 541, 532, 562, 577, 578, 579, 580, 581, 582, 583, 563), (536, 551, 528, 564, 586, 560), (537, 529, 349, 422, 421, 347), (526, 554, 553, 552, 530, 568, 570, 571, 572, 573, 558), (527, 555, 556, 531, 345, 367, 366, 365, 364, 363, 339), (530, 536, 560, 589, 568), (531, 537, 347, 378, 377, 345), (528, 557, 534, 566, 585, 564), (529, 535, 351, 415, 414, 349), (558, 573, 572, 571, 570, 568, 598, 618, 619, 620, 621, 622, 596), (559, 574, 575, 576, 569, 531, 556, 555, 527), (563, 583, 582, 581, 580, 579, 578, 577, 562, 606, 611, 612, 613, 614, 615, 607), (564, 585, 566, 604, 617, 600), (565, 584, 567, 535, 529), (560, 586, 564, 600, 608, 609, 610, 602), (561, 565, 529, 537), (562, 558, 596, 606), (563, 587, 588, 559, 527, 540, 533), (568, 589, 560, 602, 616, 598), (569, 590, 561, 537, 531), (566, 595, 594, 593, 592, 591, 567, 605, 628, 629, 630, 604), (602, 610, 609, 608, 600, 601, 603), (603, 601, 565, 561), (607, 615, 614, 613, 612, 611, 606), (598, 616, 602, 603, 599), (599, 603, 561, 590, 569), (600, 617, 604, 605, 601), (601, 605, 567, 584, 565), (596, 622, 621, 620, 619, 618, 598, 599, 625, 624, 623, 597), (597, 623, 624, 625, 599, 569, 576, 575, 574, 559), (606, 596, 597, 627, 626, 607), (607, 626, 627, 597, 559, 588, 587, 563), (604, 630, 629, 628, 605), (25, 634, 21), (69, 673, 674, 675, 676, 677, 669, 661, 662, 663, 664, 665, 666, 667, 65, 64, 68), (636, 637, 638, 632, 13, 17), (669, 670, 671, 672, 673, 69), (634, 636, 17, 21), (678, 679, 681, 680)])
_uv = me_cube_001.uv_layers.new(name='UVMap')
_uv.uv.foreach_set('vector', [0.1737, 0.6241, 0.1763, 0.6205, 0.1468, 0.5463, 0.143, 0.5478, 0.1806, 0.6471, 0.1788, 0.6515, 0.2103, 0.68, 0.2114, 0.6749, 0.1775, 0.3447, 0.1773, 0.3751, 0.1654, 0.3955, 0.1613, 0.3994, 0.151, 0.4172, 0.1642, 0.3988, 0.1537, 0.3916, 0.1794, 0.349, 0.1775, 0.3447, 0.1642, 0.3988, 0.1806, 0.6471, 0.1763, 0.6205, 0.1737, 0.6241, 0.1788, 0.6515, 0.157, 0.4133, 0.1539, 0.4105, 0.1676, 0.4779, 0.1714, 0.4793, 0.1537, 0.3916, 0.1642, 0.3988, 0.1539, 0.4105, 0.157, 0.4133, 0.1642, 0.3988, 0.151, 0.4172, 0.1412, 0.4373, 0.1355, 0.4607, 0.1731, 0.4792, 0.1701, 0.4898, 0.1682, 0.4972, 0.1622, 0.4973, 0.1518, 0.4925, 0.1539, 0.4105, 0.1539, 0.4105, 0.1518, 0.4925, 0.1415, 0.4944, 0.1349, 0.5001, 0.134, 0.5106, 0.1377, 0.5221, 0.1449, 0.5324, 0.143, 0.5478, 0.1174, 0.5375, 0.1243, 0.5071, 0.1274, 0.5028, 0.127, 0.4978, 0.1676, 0.4779, 0.143, 0.5478, 0.1468, 0.5463, 0.1219, 0.5363, 0.1174, 0.5375, 0.1014, 0.528, 0.1063, 0.527, 0.09733, 0.504, 0.09182, 0.5044, 0.1676, 0.4779, 0.127, 0.4978, 0.1231, 0.4938, 0.1188, 0.4932, 0.1156, 0.4963, 0.1131, 0.4977, 0.1048, 0.4971, 0.1091, 0.4573, 0.1174, 0.5375, 0.1219, 0.5363, 0.1063, 0.527, 0.1014, 0.528, 0.1714, 0.4793, 0.1676, 0.4779, 0.1091, 0.4573, 0.1138, 0.4582, 0.1138, 0.4582, 0.1091, 0.4573, 0.08632, 0.4745, 0.09183, 0.475, 0.1091, 0.4573, 0.1048, 0.4971, 0.0941, 0.4957, 0.08632, 0.4745, 0.08642, 0.498, 0.08766, 0.4982, 0.09335, 0.498, 0.09214, 0.4978, 0.08632, 0.4745, 0.0941, 0.4957, 0.08642, 0.498, 0.09182, 0.5044, 0.09733, 0.504, 0.09335, 0.498, 0.08766, 0.4982, 0.09183, 0.475, 0.08632, 0.4745, 0.08642, 0.498, 0.09214, 0.4978, 0.2114, 0.6749, 0.2103, 0.68, 0.2562, 0.7119, 0.2561, 0.7061, 0.1788, 0.6515, 0.1783, 0.6453, 0.1896, 0.6569, 0.2053, 0.6693, 0.2101, 0.672, 0.2103, 0.68, 0.1775, 0.3447, 0.1794, 0.349, 0.2101, 0.3031, 0.209, 0.298, 0.2561, 0.7061, 0.2562, 0.7119, 0.2852, 0.7225, 0.2843, 0.7163, 0.2103, 0.68, 0.2101, 0.672, 0.2355, 0.6864, 0.2562, 0.6918, 0.2562, 0.7119, 0.209, 0.298, 0.2101, 0.3031, 0.2549, 0.2576, 0.255, 0.2516, 0.2562, 0.7119, 0.2562, 0.6918, 0.2858, 0.6986, 0.2852, 0.7225, 0.372, 0.2595, 0.3752, 0.2535, 0.348, 0.2366, 0.345, 0.2429, 0.4133, 0.7074, 0.411, 0.684, 0.4205, 0.674, 0.4325, 0.66, 0.432, 0.693, 0.2852, 0.7225, 0.2858, 0.6986, 0.3076, 0.7016, 0.341, 0.7046, 0.3616, 0.7029, 0.3866, 0.6954, 0.411, 0.684, 0.4133, 0.7074, 0.3752, 0.2535, 0.2927, 0.2419, 0.2668, 0.2375, 0.348, 0.2366, 0.3852, 0.2647, 0.3806, 0.2703, 0.4283, 0.2949, 0.434, 0.29, 0.3752, 0.2535, 0.372, 0.2595, 0.3806, 0.2703, 0.3852, 0.2647, 0.4092, 0.7013, 0.4133, 0.7074, 0.432, 0.693, 0.4274, 0.6873, 0.4747, 0.6287, 0.4806, 0.6335, 0.5286, 0.5908, 0.5216, 0.587, 0.4274, 0.6873, 0.432, 0.693, 0.4806, 0.6335, 0.4747, 0.6287, 0.432, 0.693, 0.4325, 0.66, 0.4521, 0.6417, 0.4606, 0.6271, 0.4711, 0.6114, 0.4766, 0.5904, 0.4755, 0.5725, 0.4764, 0.5562, 0.4805, 0.539, 0.4806, 0.6335, 0.5286, 0.5908, 0.529, 0.5075, 0.4823, 0.3152, 0.491, 0.328, 0.4945, 0.6036, 0.4806, 0.6335, 0.4805, 0.539, 0.4861, 0.5188, 0.4914, 0.5258, 0.4971, 0.529, 0.5056, 0.5309, 0.5167, 0.5264, 0.5247, 0.5199, 0.529, 0.5075, 0.5286, 0.5908, 0.434, 0.29, 0.4283, 0.2949, 0.4753, 0.3194, 0.4823, 0.3152, 0.4866, 0.6006, 0.4945, 0.6036, 0.5252, 0.5802, 0.5166, 0.5779, 0.4823, 0.3152, 0.4753, 0.3194, 0.4833, 0.3321, 0.491, 0.328, 0.5216, 0.587, 0.5286, 0.5908, 0.4945, 0.6036, 0.4866, 0.6006, 0.5166, 0.5779, 0.5252, 0.5802, 0.5695, 0.5657, 0.5598, 0.5637, 0.4945, 0.6036, 0.491, 0.328, 0.5219, 0.3322, 0.5239, 0.4803, 0.5241, 0.4983, 0.5205, 0.5146, 0.5244, 0.5192, 0.5252, 0.5802, 0.491, 0.328, 0.4833, 0.3321, 0.5133, 0.3362, 0.5219, 0.3322, 0.5598, 0.5637, 0.5695, 0.5657, 0.6805, 0.5349, 0.668, 0.5338, 0.5252, 0.5802, 0.5244, 0.5192, 0.5324, 0.5288, 0.5441, 0.5258, 0.5529, 0.5175, 0.5553, 0.5079, 0.5577, 0.4935, 0.556, 0.4814, 0.5537, 0.4724, 0.5478, 0.4645, 0.5378, 0.4644, 0.5313, 0.4693, 0.5239, 0.4803, 0.5219, 0.3322, 0.5663, 0.3421, 0.5695, 0.5657, 0.5219, 0.3322, 0.5133, 0.3362, 0.5566, 0.3458, 0.5663, 0.3421, 0.668, 0.5338, 0.6805, 0.5349, 0.7659, 0.5234, 0.7514, 0.5225, 0.5695, 0.5657, 0.5769, 0.4783, 0.5769, 0.4961, 0.5839, 0.5136, 0.5998, 0.5135, 0.6064, 0.5031, 0.6095, 0.4921, 0.6318, 0.5055, 0.6805, 0.5349, 0.5663, 0.3421, 0.5566, 0.3458, 0.6649, 0.3815, 0.6772, 0.3788, 0.7659, 0.5234, 0.7627, 0.4187, 0.8231, 0.4415, 0.8281, 0.5198, 0.6805, 0.5349, 0.6772, 0.3788, 0.7627, 0.4187, 0.7659, 0.5234, 0.6772, 0.3788, 0.6649, 0.3815, 0.7483, 0.4204, 0.7627, 0.4187, 0.8121, 0.519, 0.8281, 0.5198, 0.8609, 0.5174, 0.844, 0.5166, 0.7627, 0.4187, 0.7483, 0.4204, 0.8072, 0.4427, 0.8231, 0.4415, 0.7514, 0.5225, 0.7659, 0.5234, 0.8281, 0.5198, 0.8121, 0.519, 0.8281, 0.5198, 0.8231, 0.4415, 0.8558, 0.4573, 0.8609, 0.5174, 0.8231, 0.4415, 0.8072, 0.4427, 0.8391, 0.4581, 0.8558, 0.4573, 0.8223, 0.5175, 0.8174, 0.4707, 0.8408, 0.4815, 0.8457, 0.5169, 0.8609, 0.5174, 0.8558, 0.4573, 0.8174, 0.4707, 0.8223, 0.5175, 0.8558, 0.4573, 0.8391, 0.4581, 0.8666, 0.4712, 0.8174, 0.4707, 0.844, 0.5166, 0.8609, 0.5174, 0.8223, 0.5175, 0.8714, 0.5168, 0.8277, 0.5161, 0.8457, 0.5169, 0.8622, 0.5172, 0.8437, 0.5165, 0.8174, 0.4707, 0.8666, 0.4712, 0.8228, 0.4817, 0.8408, 0.4815, 0.8714, 0.5168, 0.8223, 0.5175, 0.8457, 0.5169, 0.8277, 0.5161, 0.8457, 0.5169, 0.8408, 0.4815, 0.8572, 0.4876, 0.8622, 0.5172, 0.8408, 0.4815, 0.8228, 0.4817, 0.8388, 0.4876, 0.8572, 0.4876, 0.8764, 0.5178, 0.8714, 0.4925, 0.8812, 0.4961, 0.8862, 0.517, 0.8622, 0.5172, 0.8572, 0.4876, 0.8714, 0.4925, 0.8764, 0.5178, 0.8572, 0.4876, 0.8388, 0.4876, 0.8527, 0.4924, 0.8714, 0.4925, 0.8437, 0.5165, 0.8622, 0.5172, 0.8764, 0.5178, 0.8576, 0.517, 0.8672, 0.5162, 0.8862, 0.517, 0.9038, 0.513, 0.8844, 0.5124, 0.8714, 0.4925, 0.8527, 0.4924, 0.8623, 0.4959, 0.8812, 0.4961, 0.8576, 0.517, 0.8764, 0.5178, 0.8862, 0.517, 0.8672, 0.5162, 0.9038, 0.513, 0.8988, 0.4974, 0.91, 0.4997, 0.915, 0.5121, 0.8862, 0.517, 0.8812, 0.4961, 0.8988, 0.4974, 0.9038, 0.513, 0.8812, 0.4961, 0.8623, 0.4959, 0.8795, 0.4972, 0.8988, 0.4974, 0.8988, 0.4974, 0.8795, 0.4972, 0.8904, 0.4994, 0.91, 0.4997, 0.8844, 0.5124, 0.9038, 0.513, 0.915, 0.5121, 0.8953, 0.5115, 0.9216, 0.5104, 0.9166, 0.5021, 0.927, 0.5075, 0.9265, 0.5073, 0.915, 0.5121, 0.91, 0.4997, 0.9166, 0.5021, 0.9216, 0.5104, 0.91, 0.4997, 0.8904, 0.4994, 0.8968, 0.5017, 0.9166, 0.5021, 0.8953, 0.5115, 0.915, 0.5121, 0.9216, 0.5104, 0.9017, 0.5098, 0.907, 0.507, 0.9065, 0.5069, 0.9265, 0.5073, 0.927, 0.5075, 0.9166, 0.5021, 0.8968, 0.5017, 0.907, 0.507, 0.927, 0.5075, 0.9017, 0.5098, 0.9216, 0.5104, 0.9265, 0.5073, 0.9065, 0.5069, 0.4133, 0.7074, 0.4092, 0.7013, 0.3703, 0.7181, 0.3742, 0.7244, 0.2852, 0.7225, 0.4133, 0.7074, 0.3742, 0.7244, 0.267, 0.7267, 0.2843, 0.7163, 0.2852, 0.7225, 0.267, 0.7267, 0.2659, 0.7202, 0.2659, 0.7202, 0.267, 0.7267, 0.3011, 0.7612, 0.2991, 0.7539, 0.3086, 0.7826, 0.3692, 0.7671, 0.3765, 0.7802, 0.3182, 0.7957, 0.267, 0.7267, 0.3742, 0.7244, 0.3738, 0.7456, 0.3011, 0.7612, 0.3742, 0.7244, 0.3703, 0.7181, 0.37, 0.7387, 0.3738, 0.7456, 0.2991, 0.7539, 0.3011, 0.7612, 0.3086, 0.7826, 0.3061, 0.7748, 0.3011, 0.7612, 0.3738, 0.7456, 0.3692, 0.7671, 0.3086, 0.7826, 0.3738, 0.7456, 0.37, 0.7387, 0.3753, 0.7597, 0.3692, 0.7671, 0.3182, 0.7957, 0.3765, 0.7802, 0.3799, 0.7897, 0.3261, 0.8053, 0.3061, 0.7748, 0.3086, 0.7826, 0.3182, 0.7957, 0.3155, 0.7875, 0.3692, 0.7671, 0.3753, 0.7597, 0.3723, 0.7724, 0.3765, 0.7802, 0.3261, 0.8053, 0.3799, 0.7897, 0.3684, 0.7998, 0.3352, 0.8171, 0.3155, 0.7875, 0.3182, 0.7957, 0.3261, 0.8053, 0.3232, 0.7969, 0.3765, 0.7802, 0.3723, 0.7724, 0.3754, 0.7817, 0.3799, 0.7897, 0.3232, 0.7969, 0.3261, 0.8053, 0.3352, 0.8171, 0.3321, 0.8084, 0.3799, 0.7897, 0.3754, 0.7817, 0.3635, 0.7916, 0.3684, 0.7998, 0.3785, 0.8075, 0.3733, 0.7991, 0.3762, 0.8072, 0.3815, 0.8159, 0.3684, 0.7998, 0.3635, 0.7916, 0.3733, 0.7991, 0.3785, 0.8075, 0.3352, 0.8171, 0.3684, 0.7998, 0.3785, 0.8075, 0.3454, 0.8301, 0.3321, 0.8084, 0.3352, 0.8171, 0.3454, 0.8301, 0.342, 0.821, 0.3512, 0.8384, 0.3815, 0.8159, 0.3879, 0.8387, 0.3663, 0.8611, 0.3454, 0.8301, 0.3785, 0.8075, 0.3815, 0.8159, 0.3512, 0.8384, 0.342, 0.821, 0.3454, 0.8301, 0.3512, 0.8384, 0.3476, 0.8291, 0.3476, 0.8291, 0.3512, 0.8384, 0.3663, 0.8611, 0.3623, 0.8513, 0.3815, 0.8159, 0.3762, 0.8072, 0.3825, 0.8295, 0.3879, 0.8387, 0.3885, 0.9187, 0.3815, 0.8965, 0.4286, 0.9247, 0.4115, 0.9464, 0.3879, 0.8387, 0.3825, 0.8295, 0.391, 0.8594, 0.3815, 0.8965, 0.3663, 0.8611, 0.3879, 0.8387, 0.3815, 0.8965, 0.3885, 0.9187, 0.3623, 0.8513, 0.3663, 0.8611, 0.3885, 0.9187, 0.384, 0.9082, 0.4061, 0.9351, 0.4115, 0.9464, 0.4344, 0.9587, 0.4284, 0.9471, 0.384, 0.9082, 0.3885, 0.9187, 0.4115, 0.9464, 0.4061, 0.9351, 0.3815, 0.8965, 0.391, 0.8594, 0.4227, 0.914, 0.4286, 0.9247, 0.4284, 0.9471, 0.4344, 0.9587, 0.4386, 0.9427, 0.4325, 0.9315, 0.4286, 0.9247, 0.4227, 0.914, 0.4325, 0.9315, 0.4386, 0.9427, 0.4115, 0.9464, 0.4286, 0.9247, 0.4386, 0.9427, 0.4344, 0.9587, 0.5761, 0.5703, 0.6361, 0.6141, 0.7538, 0.5124, 0.5666, 0.558, 0.7538, 0.5124, 0.6361, 0.6141, 0.6747, 0.6381, 0.7922, 0.5122, 0.7922, 0.5122, 0.6747, 0.6381, 0.6922, 0.6613, 0.8142, 0.5136, 0.8142, 0.5136, 0.6922, 0.6613, 0.7178, 0.6676, 0.8395, 0.5131, 0.8395, 0.5131, 0.7178, 0.6676, 0.7362, 0.6681, 0.8578, 0.5138, 0.8578, 0.5138, 0.7362, 0.6681, 0.7901, 0.6586, 0.8449, 0.5047, 0.8449, 0.5047, 0.7901, 0.6586, 0.8113, 0.6507, 0.866, 0.497, 0.866, 0.497, 0.8113, 0.6507, 0.8351, 0.6364, 0.8952, 0.5083, 0.345, 0.2429, 0.348, 0.2366, 0.3465, 0.2269, 0.3435, 0.2335, 0.348, 0.2366, 0.2668, 0.2375, 0.2744, 0.2279, 0.3465, 0.2269, 0.2549, 0.2576, 0.2916, 0.2481, 0.2812, 0.2438, 0.2812, 0.2441, 0.2916, 0.2481, 0.372, 0.2595, 0.345, 0.2429, 0.2812, 0.2438, 0.2927, 0.2419, 0.255, 0.2516, 0.2668, 0.2378, 0.2668, 0.2375, 0.255, 0.2516, 0.2549, 0.2576, 0.2812, 0.2441, 0.2668, 0.2378, 0.2744, 0.2279, 0.2745, 0.2282, 0.2828, 0.2159, 0.2827, 0.2156, 0.2736, 0.2345, 0.3435, 0.2335, 0.3374, 0.2214, 0.2817, 0.2225, 0.2812, 0.2441, 0.2812, 0.2438, 0.2736, 0.2345, 0.2737, 0.2347, 0.2668, 0.2378, 0.2812, 0.2441, 0.2737, 0.2347, 0.2745, 0.2282, 0.2812, 0.2438, 0.345, 0.2429, 0.3435, 0.2335, 0.2736, 0.2345, 0.2668, 0.2375, 0.2668, 0.2378, 0.2745, 0.2282, 0.2744, 0.2279, 0.3374, 0.2214, 0.3404, 0.2146, 0.3408, 0.2106, 0.3379, 0.2176, 0.3404, 0.2146, 0.2827, 0.2156, 0.2847, 0.2117, 0.3408, 0.2106, 0.3465, 0.2269, 0.2744, 0.2279, 0.2827, 0.2156, 0.3404, 0.2146, 0.3435, 0.2335, 0.3465, 0.2269, 0.3404, 0.2146, 0.3374, 0.2214, 0.2737, 0.2347, 0.2736, 0.2345, 0.2817, 0.2225, 0.2818, 0.2227, 0.2745, 0.2282, 0.2737, 0.2347, 0.2818, 0.2227, 0.2828, 0.2159, 0.2847, 0.2117, 0.2848, 0.212, 0.2864, 0.2071, 0.2863, 0.2068, 0.2837, 0.2186, 0.3379, 0.2176, 0.3386, 0.2128, 0.2853, 0.2139, 0.2818, 0.2227, 0.2817, 0.2225, 0.2837, 0.2186, 0.2838, 0.2189, 0.2828, 0.2159, 0.2818, 0.2227, 0.2838, 0.2189, 0.2848, 0.212, 0.2817, 0.2225, 0.3374, 0.2214, 0.3379, 0.2176, 0.2837, 0.2186, 0.2827, 0.2156, 0.2828, 0.2159, 0.2848, 0.212, 0.2847, 0.2117, 0.2853, 0.2142, 0.2853, 0.2139, 0.2897, 0.2057, 0.2897, 0.206, 0.3386, 0.2128, 0.3416, 0.2058, 0.3404, 0.1974, 0.3397, 0.2047, 0.3408, 0.2106, 0.2847, 0.2117, 0.2863, 0.2068, 0.3416, 0.2058, 0.3379, 0.2176, 0.3408, 0.2106, 0.3416, 0.2058, 0.3386, 0.2128, 0.2838, 0.2189, 0.2837, 0.2186, 0.2853, 0.2139, 0.2853, 0.2142, 0.2848, 0.212, 0.2838, 0.2189, 0.2853, 0.2142, 0.2864, 0.2071, 0.3404, 0.1974, 0.2909, 0.1985, 0.2934, 0.1945, 0.3468, 0.1934, 0.2909, 0.1985, 0.2909, 0.1988, 0.2935, 0.1948, 0.2934, 0.1945, 0.2864, 0.2071, 0.2853, 0.2142, 0.2897, 0.206, 0.2909, 0.1988, 0.2853, 0.2139, 0.3386, 0.2128, 0.3397, 0.2047, 0.2897, 0.2057, 0.2863, 0.2068, 0.2864, 0.2071, 0.2909, 0.1988, 0.2909, 0.1985, 0.3416, 0.2058, 0.2863, 0.2068, 0.2909, 0.1985, 0.3404, 0.1974, 0.2935, 0.1948, 0.2922, 0.2022, 0.2962, 0.1963, 0.2976, 0.1888, 0.2922, 0.2022, 0.2922, 0.2019, 0.2962, 0.196, 0.2962, 0.1963, 0.3397, 0.2047, 0.3404, 0.1974, 0.3468, 0.1934, 0.3396, 0.2008, 0.2897, 0.206, 0.2897, 0.2057, 0.2922, 0.2019, 0.2922, 0.2022, 0.2909, 0.1988, 0.2897, 0.206, 0.2922, 0.2022, 0.2935, 0.1948, 0.2897, 0.2057, 0.3397, 0.2047, 0.3396, 0.2008, 0.2922, 0.2019, 0.3395, 0.1949, 0.3468, 0.1874, 0.3396, 0.1825, 0.3468, 0.1902, 0.3468, 0.1874, 0.2975, 0.1885, 0.3007, 0.1837, 0.3396, 0.1825, 0.2922, 0.2019, 0.3396, 0.2008, 0.3395, 0.1949, 0.2962, 0.196, 0.2934, 0.1945, 0.2935, 0.1948, 0.2976, 0.1888, 0.2975, 0.1885, 0.3468, 0.1934, 0.2934, 0.1945, 0.2975, 0.1885, 0.3468, 0.1874, 0.3396, 0.2008, 0.3468, 0.1934, 0.3468, 0.1874, 0.3395, 0.1949, 0.2992, 0.1914, 0.3468, 0.1902, 0.3463, 0.1774, 0.2993, 0.1784, 0.3007, 0.184, 0.2993, 0.1917, 0.2994, 0.1787, 0.3034, 0.1707, 0.2962, 0.1963, 0.2962, 0.196, 0.2992, 0.1914, 0.2993, 0.1917, 0.2976, 0.1888, 0.2962, 0.1963, 0.2993, 0.1917, 0.3007, 0.184, 0.2962, 0.196, 0.3395, 0.1949, 0.3468, 0.1902, 0.2992, 0.1914, 0.2975, 0.1885, 0.2976, 0.1888, 0.3007, 0.184, 0.3007, 0.1837, 0.3463, 0.1774, 0.3539, 0.1694, 0.369, 0.1427, 0.3564, 0.1513, 0.3539, 0.1694, 0.3034, 0.1705, 0.3145, 0.1434, 0.369, 0.1427, 0.3007, 0.1837, 0.3007, 0.184, 0.3034, 0.1707, 0.3034, 0.1705, 0.3396, 0.1825, 0.3007, 0.1837, 0.3034, 0.1705, 0.3539, 0.1694, 0.3468, 0.1902, 0.3396, 0.1825, 0.3539, 0.1694, 0.3463, 0.1774, 0.2993, 0.1917, 0.2992, 0.1914, 0.2993, 0.1784, 0.2994, 0.1787, 0.3145, 0.1434, 0.3145, 0.1437, 0.3248, 0.127, 0.3247, 0.1267, 0.3123, 0.152, 0.3564, 0.1513, 0.372, 0.1351, 0.3223, 0.1358, 0.2994, 0.1787, 0.2993, 0.1784, 0.3123, 0.152, 0.3124, 0.1523, 0.3034, 0.1707, 0.2994, 0.1787, 0.3124, 0.1523, 0.3145, 0.1437, 0.2993, 0.1784, 0.3463, 0.1774, 0.3564, 0.1513, 0.3123, 0.152, 0.3034, 0.1705, 0.3034, 0.1707, 0.3145, 0.1437, 0.3145, 0.1434, 0.372, 0.1351, 0.3764, 0.1261, 0.3799, 0.1115, 0.3754, 0.1209, 0.3764, 0.1261, 0.3247, 0.1267, 0.3325, 0.1121, 0.3799, 0.1115, 0.369, 0.1427, 0.3145, 0.1434, 0.3247, 0.1267, 0.3764, 0.1261, 0.3564, 0.1513, 0.369, 0.1427, 0.3764, 0.1261, 0.372, 0.1351, 0.3124, 0.1523, 0.3123, 0.152, 0.3223, 0.1358, 0.3224, 0.1361, 0.3145, 0.1437, 0.3124, 0.1523, 0.3224, 0.1361, 0.3248, 0.127, 0.3325, 0.1121, 0.3325, 0.1124, 0.3402, 0.09815, 0.3401, 0.09786, 0.3299, 0.1216, 0.3754, 0.1209, 0.3792, 0.107, 0.3373, 0.1077, 0.3224, 0.1361, 0.3223, 0.1358, 0.3299, 0.1216, 0.3299, 0.1219, 0.3248, 0.127, 0.3224, 0.1361, 0.3299, 0.1219, 0.3325, 0.1124, 0.3223, 0.1358, 0.372, 0.1351, 0.3754, 0.1209, 0.3299, 0.1216, 0.3247, 0.1267, 0.3248, 0.127, 0.3325, 0.1124, 0.3325, 0.1121, 0.3792, 0.107, 0.3839, 0.09717, 0.4053, 0.06297, 0.4004, 0.07366, 0.3839, 0.09717, 0.3401, 0.09786, 0.3497, 0.06371, 0.4053, 0.06297, 0.3799, 0.1115, 0.3325, 0.1121, 0.3401, 0.09786, 0.3839, 0.09717, 0.3754, 0.1209, 0.3799, 0.1115, 0.3839, 0.09717, 0.3792, 0.107, 0.3299, 0.1219, 0.3299, 0.1216, 0.3373, 0.1077, 0.3374, 0.108, 0.3325, 0.1124, 0.3299, 0.1219, 0.3374, 0.108, 0.3402, 0.09815, 0.3497, 0.06371, 0.3498, 0.064, 0.3581, 0.05624, 0.358, 0.05595, 0.3464, 0.07442, 0.4004, 0.07366, 0.4036, 0.06603, 0.3545, 0.06685, 0.3374, 0.108, 0.3373, 0.1077, 0.3464, 0.07442, 0.3465, 0.0747, 0.3402, 0.09815, 0.3374, 0.108, 0.3465, 0.0747, 0.3498, 0.064, 0.3373, 0.1077, 0.3792, 0.107, 0.4004, 0.07366, 0.3464, 0.07442, 0.3401, 0.09786, 0.3402, 0.09815, 0.3498, 0.064, 0.3497, 0.06371, 0.4036, 0.06603, 0.4087, 0.05513, 0.4103, 0.02818, 0.4075, 0.05501, 0.4087, 0.05513, 0.358, 0.05595, 0.3691, 0.04476, 0.4103, 0.02818, 0.4053, 0.06297, 0.3497, 0.06371, 0.358, 0.05595, 0.4087, 0.05513, 0.4004, 0.07366, 0.4053, 0.06297, 0.4087, 0.05513, 0.4036, 0.06603, 0.3465, 0.0747, 0.3464, 0.07442, 0.3545, 0.06685, 0.3546, 0.06714, 0.3498, 0.064, 0.3465, 0.0747, 0.3546, 0.06714, 0.3581, 0.05624, 0.3691, 0.04476, 0.3692, 0.04505, 0.4203, 0.005515, 0.4202, 0.005225, 0.3653, 0.05595, 0.4075, 0.05501, 0.4129, 0.01858, 0.4154, 0.01701, 0.3546, 0.06714, 0.3545, 0.06685, 0.3653, 0.05595, 0.3654, 0.05623, 0.3581, 0.05624, 0.3546, 0.06714, 0.3654, 0.05623, 0.3692, 0.04505, 0.3545, 0.06685, 0.4036, 0.06603, 0.4075, 0.05501, 0.3653, 0.05595, 0.358, 0.05595, 0.3581, 0.05624, 0.3692, 0.04505, 0.3691, 0.04476, 0.4203, 0.005515, 0.4155, 0.01729, 0.4154, 0.01701, 0.4202, 0.005225, 0.4202, 0.005225, 0.4154, 0.01701, 0.4129, 0.01858, 0.4182, 0.006849, 0.4103, 0.02818, 0.3691, 0.04476, 0.4202, 0.005225, 0.4182, 0.006849, 0.4075, 0.05501, 0.4103, 0.02818, 0.4182, 0.006849, 0.4129, 0.01858, 0.3654, 0.05623, 0.3653, 0.05595, 0.4154, 0.01701, 0.4155, 0.01729, 0.3692, 0.04505, 0.3654, 0.05623, 0.4155, 0.01729, 0.4203, 0.005515, 0.6141, 0.351, 0.6957, 0.3179, 0.7392, 0.4305, 0.6141, 0.3672, 0.7392, 0.4305, 0.6957, 0.3179, 0.7473, 0.2963, 0.7906, 0.4475, 0.7906, 0.4475, 0.7473, 0.2963, 0.764, 0.2939, 0.8072, 0.445, 0.8072, 0.445, 0.764, 0.2939, 0.7878, 0.2979, 0.831, 0.4488, 0.831, 0.4488, 0.7878, 0.2979, 0.8027, 0.3049, 0.8459, 0.4557, 0.8459, 0.4557, 0.8027, 0.3049, 0.8176, 0.3125, 0.8607, 0.4631, 0.8607, 0.4631, 0.8176, 0.3125, 0.8325, 0.3294, 0.8091, 0.4799, 0.8091, 0.4799, 0.8325, 0.3294, 0.8444, 0.3494, 0.8209, 0.4997, 0.8209, 0.4997, 0.8445, 0.3494, 0.8528, 0.3693, 0.8294, 0.5129, 0.8294, 0.5129, 0.8528, 0.3693, 0.8602, 0.4072, 0.8369, 0.5085, 0.8369, 0.5085, 0.8602, 0.4072, 0.8721, 0.4326, 0.849, 0.5068, 0.849, 0.5068, 0.8721, 0.4326, 0.881, 0.4444, 0.858, 0.5092, 0.858, 0.5092, 0.881, 0.4444, 0.8916, 0.458, 0.8692, 0.5079, 0.8692, 0.5079, 0.8916, 0.458, 0.8884, 0.497, 0.8887, 0.5098, 0.4086, 0.6674, 0.3929, 0.6761, 0.3784, 0.6848, 0.3641, 0.6884, 0.3446, 0.6913, 0.3294, 0.6921, 0.3192, 0.6925, 0.3015, 0.6918, 0.2857, 0.6895, 0.2864, 0.6705, 0.319, 0.6736, 0.3553, 0.6692, 0.3941, 0.6543, 0.4085, 0.646, 0.3815, 0.3271, 0.3613, 0.3237, 0.3423, 0.3211, 0.332, 0.3176, 0.3151, 0.3165, 0.3018, 0.3163, 0.2914, 0.3206, 0.292, 0.3033, 0.3106, 0.3003, 0.3337, 0.3009, 0.3602, 0.3071, 0.3814, 0.3137, 0.1517, 0.4317, 0.1617, 0.418, 0.1685, 0.4034, 0.1779, 0.3901, 0.1772, 0.4024, 0.1507, 0.4533, 0.1523, 0.5871, 0.1565, 0.5927, 0.1598, 0.5982, 0.1661, 0.6147, 0.1707, 0.6229, 0.1788, 0.6389, 0.1783, 0.6453, 0.1852, 0.6303, 0.1731, 0.6062, 0.2857, 0.6895, 0.2812, 0.6888, 0.2714, 0.6878, 0.2624, 0.6861, 0.2561, 0.6849, 0.2561, 0.6652, 0.2864, 0.6705, 0.2914, 0.3206, 0.2843, 0.3201, 0.2699, 0.3242, 0.2552, 0.329, 0.2552, 0.3099, 0.2824, 0.3048, 0.292, 0.3033, 0.4786, 0.5082, 0.4757, 0.525, 0.4722, 0.5466, 0.4688, 0.5639, 0.4678, 0.5811, 0.4636, 0.5984, 0.4605, 0.6074, 0.454, 0.6188, 0.4388, 0.6371, 0.4311, 0.6456, 0.4329, 0.6245, 0.4468, 0.6061, 0.4568, 0.5866, 0.4628, 0.5684, 0.4686, 0.5407, 0.4746, 0.5088, 0.4739, 0.4791, 0.4694, 0.4609, 0.4659, 0.4449, 0.459, 0.421, 0.4487, 0.4001, 0.4307, 0.3803, 0.4285, 0.3607, 0.434, 0.3671, 0.4463, 0.3785, 0.4536, 0.3869, 0.4602, 0.3994, 0.4663, 0.4113, 0.4711, 0.423, 0.4779, 0.4381, 0.4779, 0.4381, 0.4711, 0.423, 0.4663, 0.4113, 0.4602, 0.3994, 0.4536, 0.3869, 0.4463, 0.3785, 0.434, 0.3671, 0.4285, 0.3607, 0.4296, 0.3391, 0.4429, 0.3459, 0.4599, 0.3686, 0.4791, 0.3994, 0.1475, 0.5231, 0.1416, 0.5096, 0.1437, 0.5005, 0.1517, 0.4984, 0.1517, 0.4984, 0.162, 0.5062, 0.1698, 0.5059, 0.1768, 0.5017, 0.1429, 0.4797, 0.1443, 0.4662, 0.1517, 0.4317, 0.1507, 0.4533, 0.1417, 0.5094, 0.151, 0.5378, 0.1523, 0.5871, 0.1488, 0.5801, 0.147, 0.5736, 0.1459, 0.56, 0.1449, 0.5476, 0.1437, 0.5337, 0.1409, 0.5234, 0.1391, 0.5115, 0.1677, 0.5163, 0.158, 0.5142, 0.1568, 0.5213, 0.1475, 0.5231, 0.1475, 0.5231, 0.1568, 0.5213, 0.158, 0.5142, 0.1677, 0.5163, 0.1391, 0.5115, 0.1409, 0.5234, 0.1437, 0.5337, 0.1449, 0.5476, 0.1459, 0.56, 0.147, 0.5736, 0.1488, 0.5801, 0.1523, 0.5871, 0.1731, 0.6062, 0.1516, 0.588, 0.1451, 0.5749, 0.1362, 0.555, 0.1322, 0.5416, 0.1718, 0.5317, 0.1699, 0.5214, 0.158, 0.5219, 0.1502, 0.5318, 0.1449, 0.5324, 0.2104, 0.6636, 0.2061, 0.6613, 0.1984, 0.657, 0.1925, 0.6528, 0.1858, 0.6461, 0.1788, 0.6389, 0.1779, 0.6059, 0.1919, 0.6294, 0.2098, 0.6423, 0.2093, 0.3557, 0.1978, 0.3669, 0.1875, 0.3746, 0.1779, 0.3901, 0.1773, 0.3751, 0.185, 0.3638, 0.1939, 0.3553, 0.2021, 0.3467, 0.209, 0.3386, 0.2561, 0.6849, 0.2478, 0.6819, 0.2376, 0.6794, 0.232, 0.6765, 0.226, 0.6736, 0.2179, 0.6688, 0.2104, 0.6636, 0.2098, 0.6423, 0.2299, 0.6545, 0.2561, 0.6652, 0.2552, 0.329, 0.2383, 0.3377, 0.2217, 0.3487, 0.2093, 0.3557, 0.209, 0.3386, 0.2168, 0.3286, 0.2298, 0.3182, 0.2552, 0.3099, 0.4779, 0.4381, 0.482, 0.4553, 0.4844, 0.4609, 0.4824, 0.4745, 0.4829, 0.4882, 0.4816, 0.4978, 0.491, 0.4972, 0.4939, 0.494, 0.4984, 0.4908, 0.5056, 0.4887, 0.5153, 0.4924, 0.5193, 0.5039, 0.5162, 0.5127, 0.5099, 0.5193, 0.5041, 0.5219, 0.4942, 0.5189, 0.4894, 0.5146, 0.4838, 0.5095, 0.4786, 0.5082, 0.4311, 0.6456, 0.4185, 0.6591, 0.4086, 0.6674, 0.4085, 0.646, 0.4329, 0.6245, 0.4285, 0.3607, 0.4197, 0.3511, 0.4066, 0.3415, 0.3926, 0.3326, 0.3815, 0.3271, 0.3814, 0.3137, 0.3964, 0.3184, 0.4157, 0.3306, 0.4296, 0.3391, 0.1449, 0.5324, 0.1502, 0.5318, 0.158, 0.5219, 0.1699, 0.5214, 0.1718, 0.5317, 0.1322, 0.5416, 0.1362, 0.555, 0.1451, 0.5749, 0.1516, 0.588, 0.1731, 0.6062, 0.1737, 0.6241, 0.143, 0.5478, 0.209, 0.3386, 0.2021, 0.3467, 0.1939, 0.3553, 0.185, 0.3638, 0.1773, 0.3751, 0.1775, 0.3447, 0.209, 0.298, 0.2552, 0.3099, 0.2298, 0.3182, 0.2168, 0.3286, 0.209, 0.3386, 0.209, 0.298, 0.255, 0.2516, 0.1449, 0.5324, 0.1377, 0.5221, 0.134, 0.5106, 0.1349, 0.5001, 0.1415, 0.4944, 0.1518, 0.4925, 0.1517, 0.4984, 0.1437, 0.5005, 0.1416, 0.5096, 0.1475, 0.5231, 0.2562, 0.6918, 0.2355, 0.6864, 0.2101, 0.672, 0.2104, 0.6636, 0.2179, 0.6688, 0.226, 0.6736, 0.232, 0.6765, 0.2376, 0.6794, 0.2478, 0.6819, 0.2561, 0.6849, 0.2858, 0.6986, 0.2562, 0.6918, 0.2561, 0.6849, 0.2624, 0.6861, 0.2714, 0.6878, 0.2812, 0.6888, 0.2857, 0.6895, 0.4325, 0.66, 0.4205, 0.674, 0.411, 0.684, 0.4086, 0.6674, 0.4185, 0.6591, 0.4311, 0.6456, 0.3814, 0.3137, 0.3602, 0.3071, 0.3337, 0.3009, 0.3106, 0.3003, 0.292, 0.3033, 0.2927, 0.2419, 0.3752, 0.2535, 0.1731, 0.6062, 0.1852, 0.6303, 0.1783, 0.6453, 0.1788, 0.6515, 0.1737, 0.6241, 0.292, 0.3033, 0.2824, 0.3048, 0.2552, 0.3099, 0.255, 0.2516, 0.2927, 0.2419, 0.4791, 0.3994, 0.4599, 0.3686, 0.4429, 0.3459, 0.4296, 0.3391, 0.3852, 0.2647, 0.434, 0.29, 0.4805, 0.539, 0.4764, 0.5562, 0.4755, 0.5725, 0.4766, 0.5904, 0.4711, 0.6114, 0.4606, 0.6271, 0.4521, 0.6417, 0.4325, 0.66, 0.4311, 0.6456, 0.4388, 0.6371, 0.454, 0.6188, 0.4605, 0.6074, 0.4636, 0.5984, 0.4678, 0.5811, 0.4688, 0.5639, 0.4722, 0.5466, 0.4757, 0.525, 0.4786, 0.5082, 0.1518, 0.4925, 0.1622, 0.4973, 0.1682, 0.4972, 0.1701, 0.4898, 0.1731, 0.4792, 0.1355, 0.4607, 0.1412, 0.4373, 0.151, 0.4172, 0.1517, 0.4317, 0.1443, 0.4662, 0.1429, 0.4797, 0.1768, 0.5017, 0.1698, 0.5059, 0.162, 0.5062, 0.1517, 0.4984, 0.4296, 0.3391, 0.4157, 0.3306, 0.3964, 0.3184, 0.3814, 0.3137, 0.3752, 0.2535, 0.3852, 0.2647, 0.529, 0.5075, 0.5257, 0.4911, 0.5167, 0.4822, 0.498, 0.4839, 0.4989, 0.4691, 0.498, 0.4591, 0.4965, 0.4438, 0.49, 0.4203, 0.4791, 0.3994, 0.434, 0.29, 0.4823, 0.3152, 0.4791, 0.3994, 0.49, 0.4203, 0.4965, 0.4438, 0.498, 0.4591, 0.4989, 0.4691, 0.498, 0.4839, 0.5167, 0.4822, 0.5257, 0.4911, 0.529, 0.5075, 0.5247, 0.5199, 0.5167, 0.5264, 0.5056, 0.5309, 0.4971, 0.529, 0.4914, 0.5258, 0.4861, 0.5188, 0.4805, 0.539, 0.4786, 0.5082, 0.4838, 0.5095, 0.4894, 0.5146, 0.4942, 0.5189, 0.5041, 0.5219, 0.5099, 0.5193, 0.5162, 0.5127, 0.5193, 0.5039, 0.5153, 0.4924, 0.5056, 0.4887, 0.4984, 0.4908, 0.4939, 0.494, 0.491, 0.4972, 0.4816, 0.4978, 0.4829, 0.4882, 0.4824, 0.4745, 0.4844, 0.4609, 0.482, 0.4553, 0.4779, 0.4381, 0.2101, 0.672, 0.2053, 0.6693, 0.1896, 0.6569, 0.1783, 0.6453, 0.1788, 0.6389, 0.1858, 0.6461, 0.1925, 0.6528, 0.1984, 0.657, 0.2061, 0.6613, 0.2104, 0.6636, 0.411, 0.684, 0.3866, 0.6954, 0.3616, 0.7029, 0.341, 0.7046, 0.3076, 0.7016, 0.2858, 0.6986, 0.2857, 0.6895, 0.3015, 0.6918, 0.3192, 0.6925, 0.3294, 0.6921, 0.3446, 0.6913, 0.3641, 0.6884, 0.3784, 0.6848, 0.3929, 0.6761, 0.4086, 0.6674, 0.151, 0.4172, 0.1613, 0.3994, 0.1654, 0.3955, 0.1773, 0.3751, 0.1779, 0.3901, 0.1685, 0.4034, 0.1617, 0.418, 0.1517, 0.4317, 0.1507, 0.4533, 0.1772, 0.4024, 0.1775, 0.4335, 0.1687, 0.4565, 0.1624, 0.4851, 0.1605, 0.5088, 0.1615, 0.5348, 0.1673, 0.5589, 0.178, 0.5805, 0.1779, 0.6059, 0.163, 0.5773, 0.151, 0.5378, 0.151, 0.5378, 0.163, 0.5773, 0.1779, 0.6059, 0.1788, 0.6389, 0.1707, 0.6229, 0.1661, 0.6147, 0.1598, 0.5982, 0.1565, 0.5927, 0.1523, 0.5871, 0.151, 0.5378, 0.1417, 0.5094, 0.1507, 0.4533, 0.4329, 0.6245, 0.4085, 0.646, 0.4054, 0.6128, 0.432, 0.5803, 0.4307, 0.3803, 0.4058, 0.3498, 0.3839, 0.3369, 0.3815, 0.3271, 0.3926, 0.3326, 0.4066, 0.3415, 0.4197, 0.3511, 0.4285, 0.3607, 0.4307, 0.3803, 0.4487, 0.4001, 0.459, 0.421, 0.4659, 0.4449, 0.4694, 0.4609, 0.4739, 0.4791, 0.4746, 0.5088, 0.4686, 0.5407, 0.4628, 0.5684, 0.4568, 0.5866, 0.4468, 0.6061, 0.4329, 0.6245, 0.432, 0.5803, 0.4417, 0.5618, 0.4463, 0.5442, 0.4491, 0.5263, 0.4497, 0.4989, 0.449, 0.4766, 0.4455, 0.4605, 0.4387, 0.4425, 0.4306, 0.4286, 0.2561, 0.6652, 0.2299, 0.6545, 0.2098, 0.6423, 0.2099, 0.6187, 0.246, 0.6407, 0.2561, 0.6458, 0.2553, 0.3389, 0.2089, 0.3665, 0.2093, 0.3557, 0.2217, 0.3487, 0.2383, 0.3377, 0.2552, 0.329, 0.4085, 0.646, 0.3941, 0.6543, 0.3553, 0.6692, 0.319, 0.6736, 0.2864, 0.6705, 0.2865, 0.6545, 0.3224, 0.6535, 0.3475, 0.6483, 0.3711, 0.6387, 0.3901, 0.6259, 0.4054, 0.6128, 0.3839, 0.3369, 0.355, 0.3327, 0.3287, 0.3285, 0.2917, 0.3291, 0.2914, 0.3206, 0.3018, 0.3163, 0.3151, 0.3165, 0.332, 0.3176, 0.3423, 0.3211, 0.3613, 0.3237, 0.3815, 0.3271, 0.2864, 0.6705, 0.2561, 0.6652, 0.2561, 0.6458, 0.2634, 0.6495, 0.2865, 0.6545, 0.2917, 0.3291, 0.2553, 0.3389, 0.2552, 0.329, 0.2699, 0.3242, 0.2843, 0.3201, 0.2914, 0.3206, 0.2098, 0.6423, 0.1919, 0.6294, 0.1779, 0.6059, 0.178, 0.5805, 0.1907, 0.5995, 0.2099, 0.6187, 0.2089, 0.3665, 0.1772, 0.4024, 0.1779, 0.3901, 0.1875, 0.3746, 0.1978, 0.3669, 0.2093, 0.3557, 0.4054, 0.6128, 0.3901, 0.6259, 0.3711, 0.6387, 0.3475, 0.6483, 0.3224, 0.6535, 0.2865, 0.6545, 0.2868, 0.6464, 0.3081, 0.6501, 0.3275, 0.6471, 0.3471, 0.6399, 0.3628, 0.6347, 0.3827, 0.6238, 0.4056, 0.6061, 0.3871, 0.383, 0.372, 0.3715, 0.3496, 0.3619, 0.325, 0.3602, 0.2911, 0.3584, 0.2917, 0.3291, 0.3287, 0.3285, 0.355, 0.3327, 0.3839, 0.3369, 0.4306, 0.4286, 0.4387, 0.4425, 0.4455, 0.4605, 0.449, 0.4766, 0.4497, 0.4989, 0.4491, 0.5263, 0.4463, 0.5442, 0.4417, 0.5618, 0.432, 0.5803, 0.4328, 0.5731, 0.4382, 0.5539, 0.4429, 0.5413, 0.4436, 0.5193, 0.4438, 0.4957, 0.4404, 0.4741, 0.4317, 0.4445, 0.2099, 0.6187, 0.1907, 0.5995, 0.178, 0.5805, 0.1776, 0.5672, 0.1983, 0.5972, 0.2096, 0.6054, 0.2091, 0.394, 0.1951, 0.4135, 0.1775, 0.4335, 0.1772, 0.4024, 0.2089, 0.3665, 0.2561, 0.6458, 0.246, 0.6407, 0.2099, 0.6187, 0.2096, 0.6054, 0.2168, 0.6106, 0.229, 0.6213, 0.2471, 0.6337, 0.2561, 0.6378, 0.2553, 0.3678, 0.2091, 0.394, 0.2089, 0.3665, 0.2553, 0.3389, 0.432, 0.5803, 0.4054, 0.6128, 0.4056, 0.6061, 0.4328, 0.5731, 0.4306, 0.4286, 0.4192, 0.4115, 0.4033, 0.3947, 0.3871, 0.383, 0.3839, 0.3369, 0.4058, 0.3498, 0.4307, 0.3803, 0.2865, 0.6545, 0.2634, 0.6495, 0.2561, 0.6458, 0.2561, 0.6378, 0.2696, 0.6439, 0.2868, 0.6464, 0.2911, 0.3584, 0.2751, 0.361, 0.2553, 0.3678, 0.2553, 0.3389, 0.2917, 0.3291, 0.178, 0.5805, 0.1673, 0.5589, 0.1615, 0.5348, 0.1605, 0.5088, 0.1624, 0.4851, 0.1687, 0.4565, 0.1775, 0.4335, 0.1771, 0.4425, 0.1687, 0.4805, 0.1663, 0.5091, 0.169, 0.5306, 0.1776, 0.5672, 0.2561, 0.6378, 0.2471, 0.6337, 0.229, 0.6213, 0.2168, 0.6106, 0.2096, 0.6054, 0.209, 0.4053, 0.2554, 0.3734, 0.2554, 0.3734, 0.209, 0.4053, 0.2091, 0.394, 0.2553, 0.3678, 0.4317, 0.4445, 0.4404, 0.4741, 0.4438, 0.4957, 0.4436, 0.5193, 0.4429, 0.5413, 0.4382, 0.5539, 0.4328, 0.5731, 0.2868, 0.6464, 0.2696, 0.6439, 0.2561, 0.6378, 0.2554, 0.3734, 0.2912, 0.3661, 0.2912, 0.3661, 0.2554, 0.3734, 0.2553, 0.3678, 0.2751, 0.361, 0.2911, 0.3584, 0.2096, 0.6054, 0.1983, 0.5972, 0.1776, 0.5672, 0.1771, 0.4425, 0.209, 0.4053, 0.209, 0.4053, 0.1771, 0.4425, 0.1775, 0.4335, 0.1951, 0.4135, 0.2091, 0.394, 0.4056, 0.6061, 0.3827, 0.6238, 0.3628, 0.6347, 0.3471, 0.6399, 0.3275, 0.6471, 0.3081, 0.6501, 0.2868, 0.6464, 0.2912, 0.3661, 0.3331, 0.3672, 0.3529, 0.3711, 0.3742, 0.38, 0.3883, 0.3879, 0.3883, 0.3879, 0.3742, 0.38, 0.3529, 0.3711, 0.3331, 0.3672, 0.2912, 0.3661, 0.2911, 0.3584, 0.325, 0.3602, 0.3496, 0.3619, 0.372, 0.3715, 0.3871, 0.383, 0.4328, 0.5731, 0.4056, 0.6061, 0.3883, 0.3879, 0.4041, 0.4043, 0.4246, 0.4319, 0.4317, 0.4445, 0.4317, 0.4445, 0.4246, 0.4319, 0.4041, 0.4043, 0.3883, 0.3879, 0.3871, 0.383, 0.4033, 0.3947, 0.4192, 0.4115, 0.4306, 0.4286, 0.1776, 0.5672, 0.169, 0.5306, 0.1663, 0.5091, 0.1687, 0.4805, 0.1771, 0.4425, 0.08766, 0.4982, 0.09336, 0.4985, 0.09182, 0.5044, 0.6805, 0.5349, 0.658, 0.4832, 0.65, 0.4723, 0.6396, 0.4697, 0.6337, 0.4763, 0.6324, 0.4907, 0.6318, 0.5055, 0.6095, 0.4921, 0.6079, 0.4791, 0.6044, 0.4699, 0.5973, 0.4625, 0.5865, 0.4596, 0.5787, 0.4678, 0.5769, 0.4783, 0.5695, 0.5657, 0.5663, 0.3421, 0.6772, 0.3788, 0.1045, 0.4997, 0.1112, 0.5001, 0.1157, 0.506, 0.1243, 0.5071, 0.1174, 0.5375, 0.1014, 0.528, 0.6318, 0.5055, 0.6411, 0.5039, 0.6526, 0.5034, 0.6573, 0.4957, 0.658, 0.4832, 0.6805, 0.5349, 0.09336, 0.4985, 0.1045, 0.4997, 0.1014, 0.528, 0.09182, 0.5044, 0.4903, 0.5247, 0.6671, 0.5244, 0.6676, 0.4104, 0.4905, 0.4098])
me_cube_001.materials.append(mat_material)
me_cube_001.use_remesh_fix_poles = True
me_cube_001.use_remesh_preserve_attributes = False
me_cube_001.update()

# ---- objects
ob_empty = bpy.data.objects.new('Empty', img_eye_jpg)
ob_cube = bpy.data.objects.new('Cube', me_cube_001)

# ---- transforms, parenting, visibility, modifiers, constraints
ob_empty.location = (0.0, 0.0, 3.0)
ob_empty.rotation_euler = (1.571, 0.0, 0.0)
ob_empty.empty_display_type = 'IMAGE'
ob_empty.empty_display_size = 5.0
ob_cube.location = (0.0, 0.0, 0.0)
_m = ob_cube.modifiers.new('Mirror', 'MIRROR')
_m.use_axis = (False, True, False)

# ---- collection membership
col_collection.objects.link(ob_empty)
col_collection.objects.link(ob_cube)

# ---- scene / render settings (as saved in the file)
scene.frame_start = 1; scene.frame_end = 250; scene.frame_set(1)
scene.render.engine = 'BLENDER_EEVEE_NEXT'
scene.cycles.sampling_pattern = 'TABULATED_SOBOL'
scene.cycles.use_light_tree = False
scene.eevee.use_gtao = True
scene.eevee.gtao_distance = 3.61
scene.view_settings.view_transform = 'Filmic'
bpy.context.view_layer.update()

# ---- added for rendering (the .blend has no active camera and no usable light): camera, sun
cam_auto = bpy.data.cameras.new('AutoCamera')
cam_auto.lens = 50.0
cam_auto.sensor_width = 36.0
cam_auto.clip_end = 1000.0
ob_auto_camera = bpy.data.objects.new('AutoCamera', cam_auto)
scene.collection.objects.link(ob_auto_camera)
ob_auto_camera.location = (5.29048, -6.33014, 7.1898)
ob_auto_camera.rotation_euler = (1.09748, -7.21219e-08, 0.694738)
scene.camera = ob_auto_camera
light_auto_sun = bpy.data.lights.new('AutoSun', 'SUN')
light_auto_sun.energy = 3.0
light_auto_sun.angle = 0.0523599
ob_auto_sun = bpy.data.objects.new('AutoSun', light_auto_sun)
scene.collection.objects.link(ob_auto_sun)
ob_auto_sun.rotation_euler = (0.872665, 0.174533, 0.523599)
bpy.context.view_layer.update()
